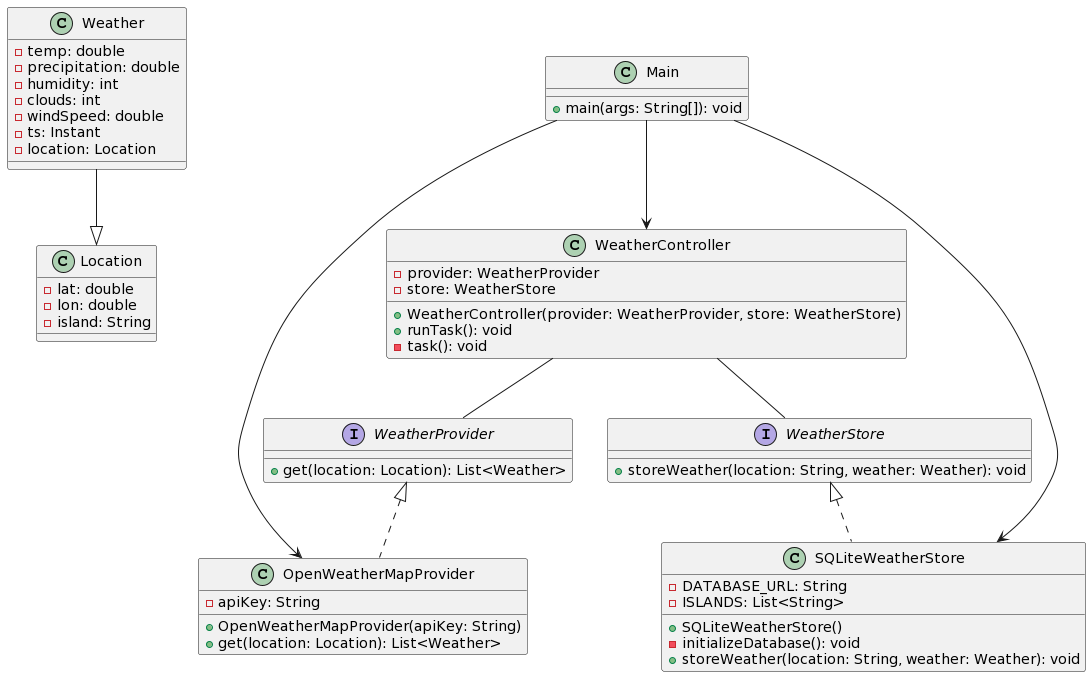

The diagram above was rendered by PlantUML. Its source (embedded in the PNG):
@startuml
class Weather {
    - temp: double
    - precipitation: double
    - humidity: int
    - clouds: int
    - windSpeed: double
    - ts: Instant
    - location: Location
}

class Location {
    - lat: double
    - lon: double
    - island: String
}

interface WeatherProvider {
    + get(location: Location): List<Weather>
}

interface WeatherStore {
    + storeWeather(location: String, weather: Weather): void
}

class OpenWeatherMapProvider {
    - apiKey: String
    + OpenWeatherMapProvider(apiKey: String)
    + get(location: Location): List<Weather>
}

class SQLiteWeatherStore {
    - DATABASE_URL: String
    - ISLANDS: List<String>
    + SQLiteWeatherStore()
    - initializeDatabase(): void
    + storeWeather(location: String, weather: Weather): void
}

class WeatherController {
    - provider: WeatherProvider
    - store: WeatherStore
    + WeatherController(provider: WeatherProvider, store: WeatherStore)
    + runTask(): void
    - task(): void
}

class Main {
    + main(args: String[]): void
}

Weather --|> Location
WeatherProvider <|.. OpenWeatherMapProvider
WeatherStore <|.. SQLiteWeatherStore
WeatherController -- WeatherProvider
WeatherController -- WeatherStore
Main --> WeatherController
Main --> OpenWeatherMapProvider
Main --> SQLiteWeatherStore
@enduml